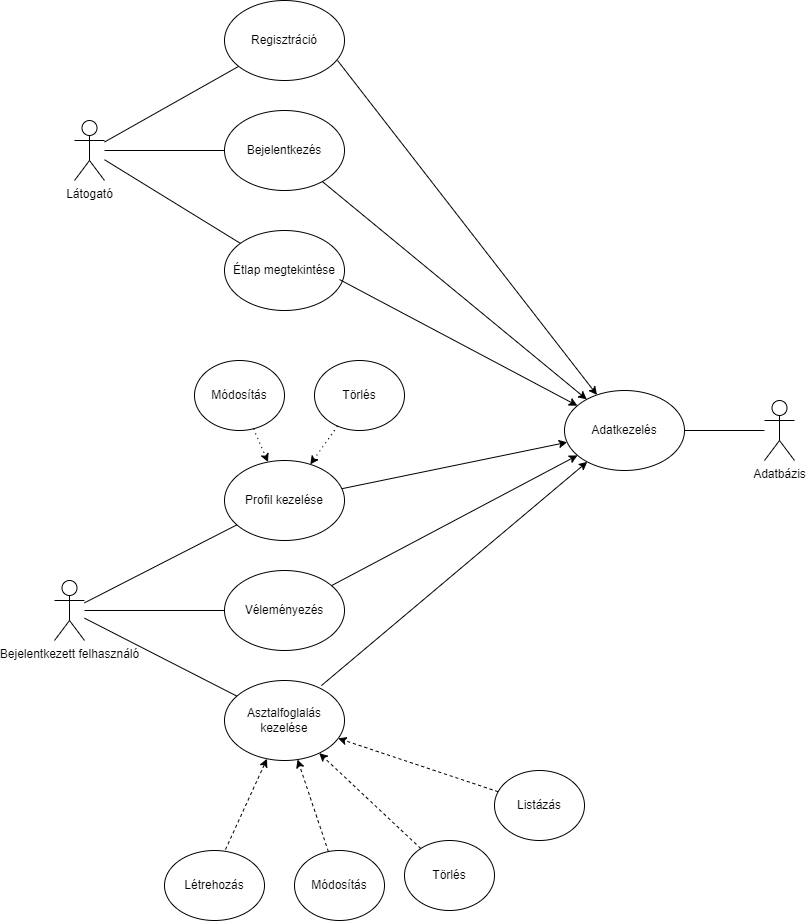

The diagram above was exported from draw.io. Its source (the exported page's mxGraphModel, read from the mxfile embedded in the PNG):
<mxGraphModel dx="1434" dy="780" grid="1" gridSize="10" guides="1" tooltips="1" connect="1" arrows="1" fold="1" page="1" pageScale="1" pageWidth="827" pageHeight="1169" background="none" math="0" shadow="0">
  <root>
    <mxCell id="0" />
    <mxCell id="1" parent="0" />
    <mxCell id="y67da6VgK8atx8FWhirv-1" value="Látogató" style="shape=umlActor;verticalLabelPosition=bottom;verticalAlign=top;html=1;outlineConnect=0;" vertex="1" parent="1">
      <mxGeometry x="90" y="180" width="30" height="60" as="geometry" />
    </mxCell>
    <mxCell id="y67da6VgK8atx8FWhirv-2" value="Bejelentkezett felhasználó&lt;div&gt;&lt;br&gt;&lt;/div&gt;" style="shape=umlActor;verticalLabelPosition=bottom;verticalAlign=top;html=1;outlineConnect=0;" vertex="1" parent="1">
      <mxGeometry x="70" y="640" width="30" height="60" as="geometry" />
    </mxCell>
    <mxCell id="y67da6VgK8atx8FWhirv-3" value="Bejelentkezés" style="ellipse;whiteSpace=wrap;html=1;" vertex="1" parent="1">
      <mxGeometry x="240" y="170" width="120" height="80" as="geometry" />
    </mxCell>
    <mxCell id="y67da6VgK8atx8FWhirv-4" value="Asztalfoglalás kezelése" style="ellipse;whiteSpace=wrap;html=1;" vertex="1" parent="1">
      <mxGeometry x="240" y="740" width="120" height="80" as="geometry" />
    </mxCell>
    <mxCell id="y67da6VgK8atx8FWhirv-5" value="Étla&lt;span style=&quot;background-color: initial;&quot;&gt;p megtekintése&lt;/span&gt;" style="ellipse;whiteSpace=wrap;html=1;" vertex="1" parent="1">
      <mxGeometry x="240" y="290" width="120" height="80" as="geometry" />
    </mxCell>
    <mxCell id="y67da6VgK8atx8FWhirv-7" value="Regisztráció" style="ellipse;whiteSpace=wrap;html=1;" vertex="1" parent="1">
      <mxGeometry x="240" y="60" width="120" height="80" as="geometry" />
    </mxCell>
    <mxCell id="y67da6VgK8atx8FWhirv-12" value="Létrehozás" style="ellipse;whiteSpace=wrap;html=1;" vertex="1" parent="1">
      <mxGeometry x="180" y="910" width="100" height="70" as="geometry" />
    </mxCell>
    <mxCell id="y67da6VgK8atx8FWhirv-13" value="Módosítás" style="ellipse;whiteSpace=wrap;html=1;" vertex="1" parent="1">
      <mxGeometry x="310" y="910" width="90" height="70" as="geometry" />
    </mxCell>
    <mxCell id="y67da6VgK8atx8FWhirv-14" value="Törlés" style="ellipse;whiteSpace=wrap;html=1;" vertex="1" parent="1">
      <mxGeometry x="420" y="900" width="90" height="70" as="geometry" />
    </mxCell>
    <mxCell id="y67da6VgK8atx8FWhirv-16" value="Listázás" style="ellipse;whiteSpace=wrap;html=1;" vertex="1" parent="1">
      <mxGeometry x="510" y="830" width="90" height="70" as="geometry" />
    </mxCell>
    <mxCell id="y67da6VgK8atx8FWhirv-20" value="" style="endArrow=classic;html=1;rounded=0;dashed=1;exitX=0.61;exitY=-0.014;exitDx=0;exitDy=0;exitPerimeter=0;" edge="1" parent="1" source="y67da6VgK8atx8FWhirv-12" target="y67da6VgK8atx8FWhirv-4">
      <mxGeometry width="50" height="50" relative="1" as="geometry">
        <mxPoint x="290" y="890" as="sourcePoint" />
        <mxPoint x="440" y="930" as="targetPoint" />
      </mxGeometry>
    </mxCell>
    <mxCell id="y67da6VgK8atx8FWhirv-21" value="" style="endArrow=classic;html=1;rounded=0;dashed=1;" edge="1" parent="1" source="y67da6VgK8atx8FWhirv-14" target="y67da6VgK8atx8FWhirv-4">
      <mxGeometry width="50" height="50" relative="1" as="geometry">
        <mxPoint x="390" y="980" as="sourcePoint" />
        <mxPoint x="470" y="800" as="targetPoint" />
      </mxGeometry>
    </mxCell>
    <mxCell id="y67da6VgK8atx8FWhirv-22" value="" style="endArrow=classic;html=1;rounded=0;dashed=1;" edge="1" parent="1" source="y67da6VgK8atx8FWhirv-13" target="y67da6VgK8atx8FWhirv-4">
      <mxGeometry width="50" height="50" relative="1" as="geometry">
        <mxPoint x="390" y="980" as="sourcePoint" />
        <mxPoint x="440" y="930" as="targetPoint" />
      </mxGeometry>
    </mxCell>
    <mxCell id="y67da6VgK8atx8FWhirv-23" value="" style="endArrow=classic;html=1;rounded=0;dashed=1;" edge="1" parent="1" source="y67da6VgK8atx8FWhirv-16" target="y67da6VgK8atx8FWhirv-4">
      <mxGeometry width="50" height="50" relative="1" as="geometry">
        <mxPoint x="390" y="980" as="sourcePoint" />
        <mxPoint x="440" y="930" as="targetPoint" />
      </mxGeometry>
    </mxCell>
    <mxCell id="y67da6VgK8atx8FWhirv-24" value="Véleményezés" style="ellipse;whiteSpace=wrap;html=1;" vertex="1" parent="1">
      <mxGeometry x="240" y="630" width="120" height="80" as="geometry" />
    </mxCell>
    <mxCell id="y67da6VgK8atx8FWhirv-27" value="Profil kezelése" style="ellipse;whiteSpace=wrap;html=1;" vertex="1" parent="1">
      <mxGeometry x="240" y="520" width="120" height="80" as="geometry" />
    </mxCell>
    <mxCell id="y67da6VgK8atx8FWhirv-30" value="Módosítás" style="ellipse;whiteSpace=wrap;html=1;" vertex="1" parent="1">
      <mxGeometry x="210" y="420" width="90" height="70" as="geometry" />
    </mxCell>
    <mxCell id="y67da6VgK8atx8FWhirv-31" value="Törlés" style="ellipse;whiteSpace=wrap;html=1;" vertex="1" parent="1">
      <mxGeometry x="330" y="420" width="90" height="70" as="geometry" />
    </mxCell>
    <mxCell id="y67da6VgK8atx8FWhirv-32" value="" style="endArrow=classic;html=1;rounded=0;dashed=1;dashPattern=1 4;" edge="1" parent="1" source="y67da6VgK8atx8FWhirv-30" target="y67da6VgK8atx8FWhirv-27">
      <mxGeometry width="50" height="50" relative="1" as="geometry">
        <mxPoint x="390" y="630" as="sourcePoint" />
        <mxPoint x="440" y="580" as="targetPoint" />
      </mxGeometry>
    </mxCell>
    <mxCell id="y67da6VgK8atx8FWhirv-33" value="" style="endArrow=classic;html=1;rounded=0;dashed=1;dashPattern=1 4;" edge="1" parent="1" source="y67da6VgK8atx8FWhirv-31" target="y67da6VgK8atx8FWhirv-27">
      <mxGeometry width="50" height="50" relative="1" as="geometry">
        <mxPoint x="390" y="630" as="sourcePoint" />
        <mxPoint x="440" y="580" as="targetPoint" />
      </mxGeometry>
    </mxCell>
    <mxCell id="y67da6VgK8atx8FWhirv-34" value="Adatbázis" style="shape=umlActor;verticalLabelPosition=bottom;verticalAlign=top;html=1;outlineConnect=0;" vertex="1" parent="1">
      <mxGeometry x="780" y="460" width="30" height="60" as="geometry" />
    </mxCell>
    <mxCell id="y67da6VgK8atx8FWhirv-35" value="Adatkezelés" style="ellipse;whiteSpace=wrap;html=1;" vertex="1" parent="1">
      <mxGeometry x="580" y="450" width="120" height="80" as="geometry" />
    </mxCell>
    <mxCell id="y67da6VgK8atx8FWhirv-38" value="" style="endArrow=none;html=1;rounded=0;" edge="1" parent="1" source="y67da6VgK8atx8FWhirv-35" target="y67da6VgK8atx8FWhirv-34">
      <mxGeometry width="50" height="50" relative="1" as="geometry">
        <mxPoint x="510" y="530" as="sourcePoint" />
        <mxPoint x="560" y="480" as="targetPoint" />
      </mxGeometry>
    </mxCell>
    <mxCell id="y67da6VgK8atx8FWhirv-39" value="" style="endArrow=none;html=1;rounded=0;" edge="1" parent="1" source="y67da6VgK8atx8FWhirv-1" target="y67da6VgK8atx8FWhirv-7">
      <mxGeometry width="50" height="50" relative="1" as="geometry">
        <mxPoint x="510" y="530" as="sourcePoint" />
        <mxPoint x="560" y="480" as="targetPoint" />
      </mxGeometry>
    </mxCell>
    <mxCell id="y67da6VgK8atx8FWhirv-40" value="" style="endArrow=none;html=1;rounded=0;" edge="1" parent="1" source="y67da6VgK8atx8FWhirv-1" target="y67da6VgK8atx8FWhirv-3">
      <mxGeometry width="50" height="50" relative="1" as="geometry">
        <mxPoint x="510" y="530" as="sourcePoint" />
        <mxPoint x="560" y="480" as="targetPoint" />
      </mxGeometry>
    </mxCell>
    <mxCell id="y67da6VgK8atx8FWhirv-41" value="" style="endArrow=none;html=1;rounded=0;" edge="1" parent="1" source="y67da6VgK8atx8FWhirv-1" target="y67da6VgK8atx8FWhirv-5">
      <mxGeometry width="50" height="50" relative="1" as="geometry">
        <mxPoint x="510" y="530" as="sourcePoint" />
        <mxPoint x="560" y="480" as="targetPoint" />
      </mxGeometry>
    </mxCell>
    <mxCell id="y67da6VgK8atx8FWhirv-42" value="" style="endArrow=none;html=1;rounded=0;" edge="1" parent="1" source="y67da6VgK8atx8FWhirv-2" target="y67da6VgK8atx8FWhirv-27">
      <mxGeometry width="50" height="50" relative="1" as="geometry">
        <mxPoint x="510" y="530" as="sourcePoint" />
        <mxPoint x="560" y="480" as="targetPoint" />
      </mxGeometry>
    </mxCell>
    <mxCell id="y67da6VgK8atx8FWhirv-43" value="" style="endArrow=none;html=1;rounded=0;" edge="1" parent="1" source="y67da6VgK8atx8FWhirv-2" target="y67da6VgK8atx8FWhirv-24">
      <mxGeometry width="50" height="50" relative="1" as="geometry">
        <mxPoint x="160" y="670" as="sourcePoint" />
        <mxPoint x="560" y="480" as="targetPoint" />
      </mxGeometry>
    </mxCell>
    <mxCell id="y67da6VgK8atx8FWhirv-44" value="" style="endArrow=none;html=1;rounded=0;" edge="1" parent="1" source="y67da6VgK8atx8FWhirv-2" target="y67da6VgK8atx8FWhirv-4">
      <mxGeometry width="50" height="50" relative="1" as="geometry">
        <mxPoint x="510" y="530" as="sourcePoint" />
        <mxPoint x="560" y="480" as="targetPoint" />
      </mxGeometry>
    </mxCell>
    <mxCell id="y67da6VgK8atx8FWhirv-45" value="" style="endArrow=classic;html=1;rounded=0;" edge="1" parent="1" source="y67da6VgK8atx8FWhirv-24" target="y67da6VgK8atx8FWhirv-35">
      <mxGeometry width="50" height="50" relative="1" as="geometry">
        <mxPoint x="510" y="630" as="sourcePoint" />
        <mxPoint x="560" y="580" as="targetPoint" />
      </mxGeometry>
    </mxCell>
    <mxCell id="y67da6VgK8atx8FWhirv-46" value="" style="endArrow=classic;html=1;rounded=0;exitX=0.808;exitY=0.063;exitDx=0;exitDy=0;exitPerimeter=0;" edge="1" parent="1" source="y67da6VgK8atx8FWhirv-4" target="y67da6VgK8atx8FWhirv-35">
      <mxGeometry width="50" height="50" relative="1" as="geometry">
        <mxPoint x="510" y="630" as="sourcePoint" />
        <mxPoint x="560" y="580" as="targetPoint" />
      </mxGeometry>
    </mxCell>
    <mxCell id="y67da6VgK8atx8FWhirv-47" value="" style="endArrow=classic;html=1;rounded=0;" edge="1" parent="1" source="y67da6VgK8atx8FWhirv-27" target="y67da6VgK8atx8FWhirv-35">
      <mxGeometry width="50" height="50" relative="1" as="geometry">
        <mxPoint x="510" y="630" as="sourcePoint" />
        <mxPoint x="560" y="580" as="targetPoint" />
      </mxGeometry>
    </mxCell>
    <mxCell id="y67da6VgK8atx8FWhirv-48" value="" style="endArrow=classic;html=1;rounded=0;exitX=0.958;exitY=0.613;exitDx=0;exitDy=0;exitPerimeter=0;" edge="1" parent="1" source="y67da6VgK8atx8FWhirv-5" target="y67da6VgK8atx8FWhirv-35">
      <mxGeometry width="50" height="50" relative="1" as="geometry">
        <mxPoint x="510" y="530" as="sourcePoint" />
        <mxPoint x="560" y="480" as="targetPoint" />
      </mxGeometry>
    </mxCell>
    <mxCell id="y67da6VgK8atx8FWhirv-49" value="" style="endArrow=classic;html=1;rounded=0;" edge="1" parent="1" source="y67da6VgK8atx8FWhirv-3" target="y67da6VgK8atx8FWhirv-35">
      <mxGeometry width="50" height="50" relative="1" as="geometry">
        <mxPoint x="510" y="530" as="sourcePoint" />
        <mxPoint x="560" y="480" as="targetPoint" />
      </mxGeometry>
    </mxCell>
    <mxCell id="y67da6VgK8atx8FWhirv-50" value="" style="endArrow=classic;html=1;rounded=0;exitX=0.942;exitY=0.75;exitDx=0;exitDy=0;exitPerimeter=0;" edge="1" parent="1" source="y67da6VgK8atx8FWhirv-7" target="y67da6VgK8atx8FWhirv-35">
      <mxGeometry width="50" height="50" relative="1" as="geometry">
        <mxPoint x="510" y="330" as="sourcePoint" />
        <mxPoint x="560" y="280" as="targetPoint" />
      </mxGeometry>
    </mxCell>
  </root>
</mxGraphModel>